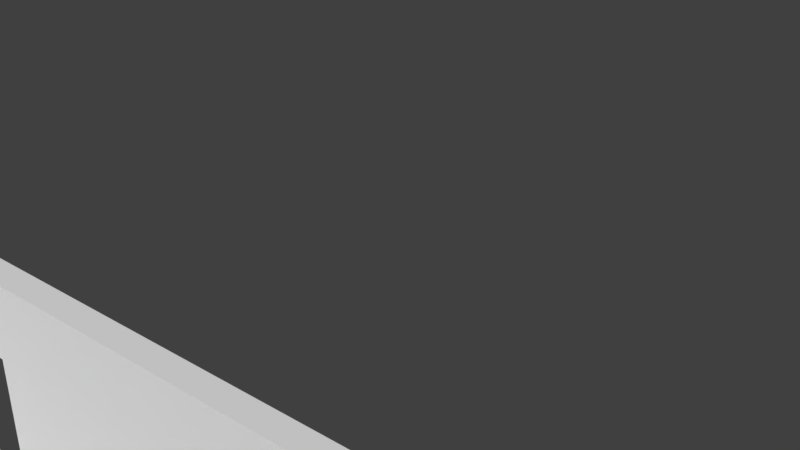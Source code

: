 # Source: SceneTest.blend  (saved by Blender 2.79.0; exported with 4.5.12 LTS)
import bpy
from mathutils import Matrix  # noqa: F401  (used for matrix-valued properties, if any)

bpy.ops.wm.read_factory_settings(use_empty=True)
scene = bpy.context.scene
scene.name = 'Scene'

# ---- collections
col_collection_1 = bpy.data.collections.new('Collection 1'); scene.collection.children.link(col_collection_1)
col_collection_2 = bpy.data.collections.new('Collection 2'); scene.collection.children.link(col_collection_2)
col_collection_2.hide_render = True
col_collection_2.hide_viewport = True

# ---- world
world_world = bpy.data.worlds.new('World'); scene.world = world_world
world_world.color = (0.05088, 0.05088, 0.05088)
world_world.use_sun_shadow = False
world_world.sun_shadow_jitter_overblur = 0.0
world_world.cycles.sampling_method = 'MANUAL'

# ---- meshes
me_beam = bpy.data.meshes.new('beam')
me_beam.from_pydata([(0.0, 0.0, 0.0), (0.25, 0.0, 0.0), (0.25, 0.25, 0.0), (0.0, 0.25, 0.0), (0.0, 0.0, 0.0), (0.0, 0.0, 3.0), (0.25, 0.0, 3.0), (0.25, 0.25, 3.0), (0.0, 0.25, 3.0), (0.0, 0.0, 3.0)], [], [(1, 0, 4, 3, 2), (6, 7, 8, 9, 5), (4, 0, 5, 9), (2, 3, 8, 7), (0, 1, 6, 5), (3, 4, 9, 8), (1, 2, 7, 6)])
me_beam.use_remesh_preserve_volume = False
me_beam.use_remesh_preserve_attributes = False
me_beam.use_mirror_vertex_groups = False
me_beam.update()
me_vert_002 = bpy.data.meshes.new('Vert.002')
me_vert_002.from_pydata([(0.0, 0.0, 0.0), (0.0, 2.0, 0.0), (2.0, 2.0, 0.0), (2.0, 0.0, 0.0), (0.0, 0.0, 0.0), (0.0, 0.0, 0.0), (0.0, 2.0, 0.0), (2.0, 2.0, 0.0), (2.0, 0.0, 0.0), (0.0, 0.0, 0.0), (0.0, 0.0, 0.25), (0.0, 2.0, 0.25), (2.0, 2.0, 0.25), (2.0, 0.0, 0.25), (0.0, 0.0, 0.25)], [], [(2, 3, 8, 7), (0, 1, 6, 5), (3, 4, 9, 8), (1, 2, 7, 6), (7, 8, 13, 12), (5, 6, 11, 10), (8, 9, 14, 13), (6, 7, 12, 11), (10, 11, 12, 13, 14), (5, 9, 8, 7, 6)])
me_vert_002.use_remesh_preserve_volume = False
me_vert_002.use_remesh_preserve_attributes = False
me_vert_002.use_mirror_vertex_groups = False
me_vert_002.update()
me_vert_001 = bpy.data.meshes.new('Vert.001')
me_vert_001.from_pydata([(4.0, 1.583, 1.483), (4.0, 1.583, -0.01746), (4.0, 1.583, 2.983), (1.192e-07, 1.583, 2.983), (1.192e-07, 1.583, -0.01746), (2.0, 1.583, 2.983), (1.192e-07, 1.583, 1.483), (2.0, 1.583, -0.01746), (4.0, 1.583, 0.7325), (4.0, 1.583, 0.7325), (4.0, 1.583, 2.233), (1.0, 1.583, 2.983), (1.192e-07, 1.583, 0.7325), (3.0, 1.583, -0.01746), (3.0, 1.583, 2.983), (1.192e-07, 1.583, 2.233), (1.0, 1.583, -0.01746), (2.0, 1.583, 2.233), (2.0, 1.583, 0.7325), (3.0, 1.583, 1.483), (1.0, 1.583, 1.483), (1.0, 1.583, 0.7325), (3.0, 1.583, 0.7325), (3.0, 1.583, 2.233), (1.0, 1.583, 2.233), (4.0, 1.583, 1.483), (4.0, 1.583, 2.233), (4.0, 1.583, 2.983), (1.0, 1.583, 2.983), (1.192e-07, 1.583, 2.983), (1.192e-07, 1.583, 0.7325), (1.192e-07, 1.583, -0.01746), (3.0, 1.583, -0.01746), (4.0, 1.583, -0.01746), (3.0, 1.583, 2.983), (2.0, 1.583, 2.983), (1.192e-07, 1.583, 2.233), (1.192e-07, 1.583, 1.483), (1.0, 1.583, -0.01746), (2.0, 1.583, -0.01746), (2.0, 1.583, 2.233), (3.0, 1.583, 1.483), (2.0, 1.583, 0.7325), (1.0, 1.583, 1.483), (1.0, 1.583, 0.7325), (3.0, 1.583, 0.7325), (3.0, 1.583, 2.233), (1.0, 1.583, 2.233), (1.192e-07, 1.333, 0.7325), (1.192e-07, 1.333, -0.01746), (1.0, 1.333, 2.983), (1.192e-07, 1.333, 2.983), (4.0, 1.333, 2.233), (4.0, 1.333, 2.983), (4.0, 1.333, 0.7325), (4.0, 1.333, 1.483), (3.0, 1.333, -0.01746), (4.0, 1.333, -0.01746), (3.0, 1.333, 2.983), (2.0, 1.333, 2.983), (1.192e-07, 1.333, 2.233), (1.192e-07, 1.333, 1.483), (1.0, 1.333, -0.01746), (2.0, 1.333, -0.01746), (2.0, 1.333, 2.233), (3.0, 1.333, 1.483), (2.0, 1.333, 0.7325), (1.0, 1.333, 1.483), (1.0, 1.333, 0.7325), (3.0, 1.333, 0.7325), (3.0, 1.333, 2.233), (1.0, 1.333, 2.233)], [], [(24, 11, 3, 15), (23, 14, 5, 17), (30, 31, 49, 48), (21, 20, 6, 12), (31, 38, 62, 49), (7, 18, 21, 16), (16, 21, 12, 4), (9, 0, 19, 22), (1, 9, 22, 13), (13, 22, 18, 7), (10, 2, 14, 23), (0, 10, 23, 19), (41, 45, 69, 65), (17, 5, 11, 24), (40, 46, 70, 64), (20, 24, 15, 6), (29, 36, 60, 51), (8, 25, 55, 54), (27, 34, 58, 53), (42, 44, 68, 66), (38, 39, 63, 62), (46, 41, 65, 70), (39, 32, 56, 63), (26, 27, 53, 52), (23, 17, 40, 46), (10, 0, 25, 26), (22, 19, 41, 45), (6, 15, 36, 37), (11, 5, 35, 28), (7, 16, 38, 39), (24, 20, 43, 47), (0, 9, 8, 25), (12, 6, 37, 30), (17, 24, 47, 40), (2, 10, 26, 27), (13, 7, 39, 32), (18, 22, 45, 42), (20, 21, 44, 43), (3, 11, 28, 29), (14, 2, 27, 34), (4, 12, 30, 31), (15, 3, 29, 36), (19, 23, 46, 41), (21, 18, 42, 44), (1, 13, 32, 33), (16, 4, 31, 38), (9, 1, 33, 8), (5, 14, 34, 35), (63, 66, 68, 62), (68, 67, 61, 48), (70, 58, 59, 64), (71, 50, 51, 60), (62, 68, 48, 49), (54, 55, 65, 69), (57, 54, 69, 56), (56, 69, 66, 63), (52, 53, 58, 70), (55, 52, 70, 65), (64, 59, 50, 71), (67, 71, 60, 61), (33, 8, 54, 57), (43, 47, 71, 67), (25, 26, 52, 55), (32, 33, 57, 56), (47, 40, 64, 71), (28, 29, 51, 50), (35, 28, 50, 59), (45, 42, 66, 69), (34, 35, 59, 58), (44, 43, 67, 68), (37, 30, 48, 61), (36, 37, 61, 60)])
me_vert_001.use_remesh_preserve_volume = False
me_vert_001.use_remesh_preserve_attributes = False
me_vert_001.use_mirror_vertex_groups = False
me_vert_001.update()
me_vert = bpy.data.meshes.new('Vert')
me_vert.from_pydata([(2.0, 1.0, 0.25), (0.0, 1.0, 0.0), (2.0, 1.0, 0.0), (2.0, 2.0, 0.0), (0.0, 2.0, 0.0), (0.0, 4.0, 0.0), (0.0, 1.0, 0.25), (3.0, 4.0, 0.0), (3.0, 0.0, 0.0), (0.0, 0.0, 0.0), (2.0, 2.0, 0.25), (0.0, 2.0, 0.25), (0.0, 4.0, 0.25), (3.0, 4.0, 0.25), (3.0, 0.0, 0.25), (0.0, 0.0, 0.25), (3.0, 2.0, 0.25), (3.0, 1.0, 0.25), (2.0, 2.2, 0.25), (2.2, 2.2, 0.25), (2.2, 0.8, 0.25), (2.0, 0.8, 0.25), (2.0, 1.0, 0.25), (0.0, 0.8, 0.25), (0.0, 2.2, 0.25), (0.0, 2.0, 0.25), (0.0, 4.0, 0.25), (3.0, 4.0, 0.25), (3.0, 2.0, 0.25), (0.05194, 0.9481, 0.2939), (1.948, 0.9481, 0.2939), (1.948, 2.052, 0.2939), (0.05194, 2.052, 0.2939), (1.948, 2.148, 0.2939), (2.148, 2.148, 0.2939), (2.148, 0.8519, 0.2939), (2.052, 0.8519, 0.2939), (0.05194, 0.8519, 0.2939), (0.05194, 2.148, 0.2939), (2.0, 2.0, 0.2939), (0.0, 2.0, 0.2939), (2.052, 2.148, 0.2939), (0.0, 2.2, 0.2939), (2.0, 2.2, 0.2939), (2.2, 2.2, 0.2939), (2.2, 0.8, 0.2939), (1.948, 0.8519, 0.2939), (0.0, 1.0, 0.2939), (2.0, 1.0, 0.2939), (2.0, 0.8, 0.2939), (0.0, 0.8, 0.2939), (1.948, 2.052, 0.2638), (0.05194, 2.052, 0.2638), (1.948, 2.148, 0.2638), (0.05194, 2.148, 0.2638), (2.052, 2.148, 0.2638), (2.148, 2.148, 0.2638), (2.148, 0.8519, 0.2638), (2.052, 0.8519, 0.2638), (0.05194, 0.9481, 0.2638), (1.948, 0.9481, 0.2638), (1.948, 0.8519, 0.2638), (0.05194, 0.8519, 0.2638)], [(0, 17), (21, 22)], [(1, 2, 3, 4, 5, 7, 8, 9), (2, 1, 6, 0), (1, 9, 15, 6), (8, 7, 13, 16, 17, 14), (5, 4, 11, 12), (3, 2, 0, 10), (7, 5, 12, 13), (9, 8, 14, 15), (4, 3, 10, 11), (21, 49, 43, 18), (18, 43, 44, 19), (0, 6, 47, 48), (17, 6, 15, 14), (11, 16, 28, 25), (16, 10, 22, 17), (25, 28, 27, 26), (13, 12, 26, 27), (16, 13, 27, 28), (12, 11, 25, 26), (37, 46, 61, 62), (36, 35, 57, 58), (38, 32, 52, 54), (23, 21, 49, 50), (19, 44, 45, 20), (6, 23, 50, 47), (11, 10, 39, 40), (18, 24, 42, 43), (20, 45, 49, 21), (21, 0, 48, 49), (10, 18, 43, 39), (24, 11, 40, 42), (31, 32, 40, 39), (33, 31, 39, 43), (38, 33, 43, 42), (32, 38, 42, 40), (41, 34, 44, 43), (34, 35, 45, 44), (35, 36, 49, 45), (36, 41, 43, 49), (29, 30, 48, 47), (46, 37, 50, 49), (37, 29, 47, 50), (30, 46, 49, 48), (52, 51, 53, 54), (56, 55, 58, 57), (62, 61, 60, 59), (32, 31, 51, 52), (41, 36, 58, 55), (29, 37, 62, 59), (31, 33, 53, 51), (34, 41, 55, 56), (46, 30, 60, 61), (33, 38, 54, 53), (35, 34, 56, 57), (30, 29, 59, 60)])
me_vert.use_remesh_preserve_volume = False
me_vert.use_remesh_preserve_attributes = False
me_vert.use_mirror_vertex_groups = False
me_vert.update()
me_vert_003 = bpy.data.meshes.new('Vert.003')
me_vert_003.from_pydata([(2.0, 0.0, 0.0), (2.0, 3.0, 0.0), (0.0, 0.0, 0.0), (1.41, 3.0, 0.0), (1.41, 2.0, 0.0), (0.0, 3.0, 0.0), (0.6, 0.0, 0.0), (1.41, 0.0, 0.0), (0.6, 3.0, 0.0), (0.6, 2.0, 0.0), (2.0, 0.0, 0.25), (2.0, 3.0, 0.25), (0.0, 3.0, 0.25), (0.0, 0.0, 0.25), (0.6, 0.0, 0.25), (1.41, 0.0, 0.25), (1.41, 3.0, 0.25), (0.6, 3.0, 0.25), (0.6, 2.0, 0.25), (1.41, 2.0, 0.25)], [], [(1, 3, 4, 7, 0), (8, 9, 4, 3), (6, 9, 8, 5, 2), (1, 3, 16, 11), (4, 7, 15, 19), (8, 5, 12, 17), (11, 16, 19, 15, 10), (17, 18, 19, 16), (14, 18, 17, 12, 13), (5, 2, 13, 12), (6, 9, 18, 14), (3, 8, 17, 16), (7, 0, 10, 15), (9, 4, 19, 18), (0, 1, 11, 10), (2, 6, 14, 13)])
me_vert_003.use_remesh_preserve_volume = False
me_vert_003.use_remesh_preserve_attributes = False
me_vert_003.use_mirror_vertex_groups = False
me_vert_003.update()
me_vert_004 = bpy.data.meshes.new('Vert.004')
me_vert_004.from_pydata([(0.5, 3.0, 0.0), (0.0, 3.0, 0.0), (0.0, 0.0, 0.0), (0.5, 0.0, 0.0), (0.5, 0.0, 0.25), (0.5, 3.0, 0.25), (0.0, 3.0, 0.25), (0.0, 0.0, 0.25)], [], [(3, 2, 1, 0), (1, 2, 7, 6), (4, 5, 6, 7), (3, 0, 5, 4), (2, 3, 4, 7), (0, 1, 6, 5)])
me_vert_004.use_remesh_preserve_volume = False
me_vert_004.use_remesh_preserve_attributes = False
me_vert_004.use_mirror_vertex_groups = False
me_vert_004.update()
me_vert_005 = bpy.data.meshes.new('Vert.005')
me_vert_005.from_pydata([(0.0, 0.0, 0.0), (4.0, 0.0, 0.0), (4.0, 3.0, 0.0), (9.686e-08, 3.0, 0.0), (0.0, 0.0, 0.0), (4.0, 0.0, 0.0), (4.0, 3.0, 0.0), (9.686e-08, 3.0, 0.0), (0.0, 0.0, 0.0), (4.0, 0.0, 0.0), (4.0, 3.0, 0.0), (9.686e-08, 3.0, 0.0), (0.0, 0.0, 0.25), (4.0, 0.0, 0.25), (4.0, 3.0, 0.25), (9.686e-08, 3.0, 0.25)], [], [(0, 1, 2, 3), (5, 4, 8, 9), (2, 1, 5, 6), (0, 3, 7, 4), (3, 2, 6, 7), (1, 0, 4, 5), (10, 11, 15, 14), (7, 6, 10, 11), (4, 7, 11, 8), (6, 5, 9, 10), (12, 13, 14, 15), (8, 9, 13, 12), (11, 8, 12, 15), (9, 10, 14, 13)])
me_vert_005.use_remesh_preserve_volume = False
me_vert_005.use_remesh_preserve_attributes = False
me_vert_005.use_mirror_vertex_groups = False
me_vert_005.update()
me_vert_006 = bpy.data.meshes.new('Vert.006')
me_vert_006.from_pydata([(5.5, 0.0, 0.0), (5.5, 3.0, 0.0), (0.0, 3.0, 0.0), (0.0, 0.0, 0.0), (5.5, 0.0, 0.25), (5.5, 3.0, 0.25), (0.0, 3.0, 0.25), (0.0, 0.0, 0.25)], [], [(0, 3, 2, 1), (4, 5, 6, 7), (3, 0, 4, 7), (1, 2, 6, 5), (2, 3, 7, 6), (0, 1, 5, 4)])
me_vert_006.use_remesh_preserve_volume = False
me_vert_006.use_remesh_preserve_attributes = False
me_vert_006.use_mirror_vertex_groups = False
me_vert_006.update()
me_vert_007 = bpy.data.meshes.new('Vert.007')
me_vert_007.from_pydata([(6.0, 0.0, 0.25), (6.0, 0.0, 0.0), (6.0, 3.0, 0.0), (0.0, 3.0, 0.0), (0.0, -1.49e-07, 0.0), (6.0, 3.0, 0.25), (0.0, 3.0, 0.25), (0.0, -1.49e-07, 0.25)], [], [(1, 4, 3, 2), (0, 5, 6, 7), (3, 4, 7, 6), (1, 2, 5, 0), (4, 1, 0, 7), (2, 3, 6, 5)])
me_vert_007.use_remesh_preserve_volume = False
me_vert_007.use_remesh_preserve_attributes = False
me_vert_007.use_mirror_vertex_groups = False
me_vert_007.update()

# ---- objects
ob_romm_test = bpy.data.objects.new('Romm Test', None)
ob_vert_003 = bpy.data.objects.new('Vert.003', me_beam)
ob_vert_002 = bpy.data.objects.new('Vert.002', me_beam)
ob_vert_001 = bpy.data.objects.new('Vert.001', me_beam)
ob_square_2x2x0_006 = bpy.data.objects.new('Square 2x2x0.006', me_vert_002)
ob_square_2x2x0_005 = bpy.data.objects.new('Square 2x2x0.005', me_vert_002)
ob_square_2x2x0_004 = bpy.data.objects.new('Square 2x2x0.004', me_vert_002)
ob_square_2x2x0_003 = bpy.data.objects.new('Square 2x2x0.003', me_vert_002)
ob_square_2x2x0_002 = bpy.data.objects.new('Square 2x2x0.002', me_vert_002)
ob_square_2x2x0_001 = bpy.data.objects.new('Square 2x2x0.001', me_vert_002)
ob_square_2x2x0_000 = bpy.data.objects.new('Square 2x2x0.000', me_vert_002)
ob_window_004 = bpy.data.objects.new('Window.004', me_vert_001)
ob_window_003 = bpy.data.objects.new('Window.003', me_vert_001)
ob_window_002 = bpy.data.objects.new('Window.002', me_vert_001)
ob_window_001 = bpy.data.objects.new('Window.001', me_vert_001)
ob_sm_wall_door_3x4x0_25 = bpy.data.objects.new('SM_Wall_Door_3x4x0.25', me_vert)
ob_square_2x2x0_25 = bpy.data.objects.new('Square 2x2x0.25', me_vert_002)
ob_window = bpy.data.objects.new('Window', me_vert_001)
ob_vert = bpy.data.objects.new('Vert', me_beam)
ob_doorway_3x2x0_25 = bpy.data.objects.new('Doorway 3x2x0.25', me_vert_003)
ob_wall_3x0_5x0_25 = bpy.data.objects.new('Wall 3x0.5x0.25', me_vert_004)
ob_wall_3x4x0_25 = bpy.data.objects.new('Wall 3x4x0.25', me_vert_005)
ob_wall_3x5_5x0_25 = bpy.data.objects.new('Wall 3x5.5x0.25', me_vert_006)
ob_wall_3x6x0_25 = bpy.data.objects.new('Wall 3x6x0.25', me_vert_007)

# ---- transforms, parenting, visibility, modifiers, constraints
ob_romm_test.location = (0.0, 0.0, 0.0)
ob_romm_test.empty_image_offset = (0.0, 0.0)
ob_romm_test.hide_viewport = True
ob_romm_test.lineart.crease_threshold = 0.0
ob_vert_003.parent = ob_romm_test
ob_vert_003.location = (8.001, -7.258, 0.0)
ob_vert_003.hide_viewport = True
ob_vert_003.lineart.crease_threshold = 0.0
ob_vert_002.parent = ob_romm_test
ob_vert_002.location = (8.001, -2.994, 0.0)
ob_vert_002.hide_viewport = True
ob_vert_002.lineart.crease_threshold = 0.0
ob_vert_001.parent = ob_romm_test
ob_vert_001.location = (-0.246, -7.257, 0.0)
ob_vert_001.hide_viewport = True
ob_vert_001.lineart.crease_threshold = 0.0
ob_square_2x2x0_006.parent = ob_romm_test
ob_square_2x2x0_006.location = (4.0, -5.0, -0.25)
ob_square_2x2x0_006.rotation_euler = (0.0, 1.192e-07, 0.0)
ob_square_2x2x0_006.hide_viewport = True
ob_square_2x2x0_006.lineart.crease_threshold = 0.0
ob_square_2x2x0_005.parent = ob_romm_test
ob_square_2x2x0_005.location = (4.0, -7.0, -0.25)
ob_square_2x2x0_005.rotation_euler = (0.0, 1.192e-07, 0.0)
ob_square_2x2x0_005.hide_viewport = True
ob_square_2x2x0_005.lineart.crease_threshold = 0.0
ob_square_2x2x0_004.parent = ob_romm_test
ob_square_2x2x0_004.location = (6.0, -7.0, -0.25)
ob_square_2x2x0_004.rotation_euler = (0.0, 1.192e-07, 0.0)
ob_square_2x2x0_004.hide_viewport = True
ob_square_2x2x0_004.lineart.crease_threshold = 0.0
ob_square_2x2x0_003.parent = ob_romm_test
ob_square_2x2x0_003.location = (6.0, -5.0, -0.25)
ob_square_2x2x0_003.rotation_euler = (0.0, 1.192e-07, 0.0)
ob_square_2x2x0_003.hide_viewport = True
ob_square_2x2x0_003.lineart.crease_threshold = 0.0
ob_square_2x2x0_002.parent = ob_romm_test
ob_square_2x2x0_002.location = (2.0, -5.0, -0.25)
ob_square_2x2x0_002.rotation_euler = (0.0, 1.192e-07, 0.0)
ob_square_2x2x0_002.hide_viewport = True
ob_square_2x2x0_002.lineart.crease_threshold = 0.0
ob_square_2x2x0_001.parent = ob_romm_test
ob_square_2x2x0_001.location = (2.0, -7.0, -0.25)
ob_square_2x2x0_001.rotation_euler = (0.0, 1.192e-07, 0.0)
ob_square_2x2x0_001.hide_viewport = True
ob_square_2x2x0_001.lineart.crease_threshold = 0.0
ob_square_2x2x0_000.parent = ob_romm_test
ob_square_2x2x0_000.location = (0.0, -7.0, -0.25)
ob_square_2x2x0_000.rotation_euler = (0.0, 1.192e-07, 0.0)
ob_square_2x2x0_000.hide_viewport = True
ob_square_2x2x0_000.lineart.crease_threshold = 0.0
ob_window_004.parent = ob_romm_test
ob_window_004.location = (6.669, -3.0, 0.0)
ob_window_004.rotation_euler = (0.0, -0.0, -1.571)
ob_window_004.hide_viewport = True
ob_window_004.lineart.crease_threshold = 0.0
ob_window_003.parent = ob_romm_test
ob_window_003.location = (2.98e-08, -4.327, 0.009039)
ob_window_003.hide_viewport = True
ob_window_003.lineart.crease_threshold = 0.0
ob_window_002.parent = ob_romm_test
ob_window_002.location = (4.0, -4.327, 0.009039)
ob_window_002.hide_viewport = True
ob_window_002.lineart.crease_threshold = 0.0
ob_window_001.parent = ob_romm_test
ob_window_001.location = (4.0, -8.587, 0.0)
ob_window_001.hide_viewport = True
ob_window_001.lineart.crease_threshold = 0.0
ob_sm_wall_door_3x4x0_25.parent = ob_romm_test
ob_sm_wall_door_3x4x0_25.location = (0.0, -7.0, 0.0)
ob_sm_wall_door_3x4x0_25.rotation_euler = (-0.0, -1.571, 0.0)
ob_sm_wall_door_3x4x0_25.hide_viewport = True
ob_sm_wall_door_3x4x0_25.lineart.crease_threshold = 0.0
ob_square_2x2x0_25.parent = ob_romm_test
ob_square_2x2x0_25.location = (0.0, -5.0, -0.25)
ob_square_2x2x0_25.rotation_euler = (0.0, 1.192e-07, 0.0)
ob_square_2x2x0_25.hide_viewport = True
ob_square_2x2x0_25.lineart.crease_threshold = 0.0
ob_window.parent = ob_romm_test
ob_window.location = (2.98e-08, -8.587, 0.01808)
ob_window.hide_viewport = True
ob_window.lineart.crease_threshold = 0.0
ob_vert.parent = ob_romm_test
ob_vert.location = (-0.2538, -2.994, 0.0)
ob_vert.hide_viewport = True
ob_vert.lineart.crease_threshold = 0.0
ob_doorway_3x2x0_25.location = (0.0, 0.0, 0.0)
ob_doorway_3x2x0_25.lineart.crease_threshold = 0.0
ob_wall_3x0_5x0_25.location = (0.0, 0.0, 0.0)
ob_wall_3x0_5x0_25.lineart.crease_threshold = 0.0
ob_wall_3x4x0_25.location = (0.0, 0.0, 0.0)
ob_wall_3x4x0_25.lineart.crease_threshold = 0.0
ob_wall_3x5_5x0_25.location = (0.0, 0.0, 0.0)
ob_wall_3x5_5x0_25.lineart.crease_threshold = 0.0
ob_wall_3x6x0_25.location = (0.0, 0.0, 0.0)
ob_wall_3x6x0_25.lineart.crease_threshold = 0.0

# ---- collection membership
col_collection_1.objects.link(ob_romm_test)
col_collection_1.objects.link(ob_vert_003)
col_collection_1.objects.link(ob_vert_002)
col_collection_1.objects.link(ob_vert_001)
col_collection_1.objects.link(ob_square_2x2x0_006)
col_collection_1.objects.link(ob_square_2x2x0_005)
col_collection_1.objects.link(ob_square_2x2x0_004)
col_collection_1.objects.link(ob_square_2x2x0_003)
col_collection_1.objects.link(ob_square_2x2x0_002)
col_collection_1.objects.link(ob_square_2x2x0_001)
col_collection_1.objects.link(ob_square_2x2x0_000)
col_collection_1.objects.link(ob_window_004)
col_collection_1.objects.link(ob_window_003)
col_collection_1.objects.link(ob_window_002)
col_collection_1.objects.link(ob_window_001)
col_collection_1.objects.link(ob_sm_wall_door_3x4x0_25)
col_collection_1.objects.link(ob_square_2x2x0_25)
col_collection_1.objects.link(ob_window)
col_collection_1.objects.link(ob_vert)
col_collection_2.objects.link(ob_doorway_3x2x0_25)
col_collection_2.objects.link(ob_wall_3x0_5x0_25)
col_collection_2.objects.link(ob_wall_3x4x0_25)
col_collection_2.objects.link(ob_wall_3x5_5x0_25)
col_collection_2.objects.link(ob_wall_3x6x0_25)

# ---- scene / render settings (as saved in the file)
scene.frame_start = 1; scene.frame_end = 250; scene.frame_set(1)
scene.render.engine = 'BLENDER_EEVEE_NEXT'
scene.render.resolution_percentage = 50
scene.render.dither_intensity = 0.0
scene.cycles.use_denoising = False
scene.cycles.samples = 128
scene.cycles.sampling_pattern = 'TABULATED_SOBOL'
scene.cycles.use_adaptive_sampling = False
scene.cycles.use_light_tree = False
scene.cycles.blur_glossy = 0.0
scene.cycles.sample_clamp_indirect = 0.0
scene.view_settings.view_transform = 'Standard'
bpy.context.view_layer.update()

# ---- added for rendering (the .blend has no active camera and no usable light): camera, sun
cam_auto = bpy.data.cameras.new('AutoCamera')
cam_auto.lens = 50.0
cam_auto.sensor_width = 36.0
cam_auto.clip_end = 1000.0
ob_auto_camera = bpy.data.objects.new('AutoCamera', cam_auto)
scene.collection.objects.link(ob_auto_camera)
ob_auto_camera.location = (10.2325, -6.67895, 7.27724)
ob_auto_camera.rotation_euler = (1.09748, -7.21219e-08, 0.694738)
scene.camera = ob_auto_camera
light_auto_sun = bpy.data.lights.new('AutoSun', 'SUN')
light_auto_sun.energy = 3.0
light_auto_sun.angle = 0.0523599
ob_auto_sun = bpy.data.objects.new('AutoSun', light_auto_sun)
scene.collection.objects.link(ob_auto_sun)
ob_auto_sun.rotation_euler = (0.872665, 0.174533, 0.523599)
bpy.context.view_layer.update()

